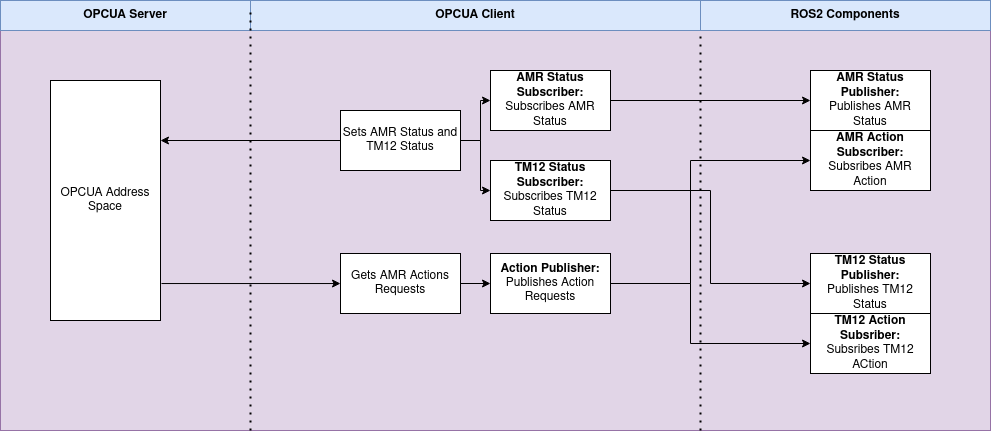

The diagram above was exported from draw.io. Its source (the exported page's mxGraphModel, read from the mxfile embedded in the PNG):
<mxGraphModel dx="1892" dy="632" grid="1" gridSize="10" guides="1" tooltips="1" connect="1" arrows="1" fold="1" page="1" pageScale="1" pageWidth="850" pageHeight="1100" math="0" shadow="0">
  <root>
    <mxCell id="0" />
    <mxCell id="1" parent="0" />
    <mxCell id="Apk7c7dvnVQuSdHA7Poz-1" value="" style="rounded=0;whiteSpace=wrap;html=1;fillColor=#e1d5e7;strokeColor=#9673a6;" vertex="1" parent="1">
      <mxGeometry x="-300" y="150" width="990" height="430" as="geometry" />
    </mxCell>
    <mxCell id="ysMNdleyEfFR65MDz2DL-16" style="edgeStyle=orthogonalEdgeStyle;rounded=0;orthogonalLoop=1;jettySize=auto;html=1;entryX=1;entryY=0.25;entryDx=0;entryDy=0;" parent="1" source="ysMNdleyEfFR65MDz2DL-1" target="ysMNdleyEfFR65MDz2DL-14" edge="1">
      <mxGeometry relative="1" as="geometry" />
    </mxCell>
    <mxCell id="ysMNdleyEfFR65MDz2DL-26" style="edgeStyle=orthogonalEdgeStyle;rounded=0;orthogonalLoop=1;jettySize=auto;html=1;entryX=0;entryY=0.5;entryDx=0;entryDy=0;startArrow=none;startFill=0;endArrow=classic;endFill=1;" parent="1" source="ysMNdleyEfFR65MDz2DL-1" target="ysMNdleyEfFR65MDz2DL-24" edge="1">
      <mxGeometry relative="1" as="geometry" />
    </mxCell>
    <mxCell id="ysMNdleyEfFR65MDz2DL-27" style="edgeStyle=orthogonalEdgeStyle;rounded=0;orthogonalLoop=1;jettySize=auto;html=1;entryX=0;entryY=0.5;entryDx=0;entryDy=0;startArrow=none;startFill=0;endArrow=classic;endFill=1;" parent="1" source="ysMNdleyEfFR65MDz2DL-1" target="ysMNdleyEfFR65MDz2DL-25" edge="1">
      <mxGeometry relative="1" as="geometry" />
    </mxCell>
    <mxCell id="ysMNdleyEfFR65MDz2DL-1" value="Sets AMR Status and TM12 Status" style="rounded=0;whiteSpace=wrap;html=1;" parent="1" vertex="1">
      <mxGeometry x="40" y="260" width="120" height="60" as="geometry" />
    </mxCell>
    <mxCell id="ysMNdleyEfFR65MDz2DL-17" style="edgeStyle=orthogonalEdgeStyle;rounded=0;orthogonalLoop=1;jettySize=auto;html=1;entryX=1.009;entryY=0.846;entryDx=0;entryDy=0;entryPerimeter=0;startArrow=classic;startFill=1;endArrow=none;endFill=0;" parent="1" source="ysMNdleyEfFR65MDz2DL-2" target="ysMNdleyEfFR65MDz2DL-14" edge="1">
      <mxGeometry relative="1" as="geometry" />
    </mxCell>
    <mxCell id="ysMNdleyEfFR65MDz2DL-23" style="edgeStyle=orthogonalEdgeStyle;rounded=0;orthogonalLoop=1;jettySize=auto;html=1;startArrow=none;startFill=0;endArrow=classic;endFill=1;" parent="1" source="ysMNdleyEfFR65MDz2DL-2" target="ysMNdleyEfFR65MDz2DL-13" edge="1">
      <mxGeometry relative="1" as="geometry" />
    </mxCell>
    <mxCell id="ysMNdleyEfFR65MDz2DL-2" value="Gets AMR Actions Requests" style="rounded=0;whiteSpace=wrap;html=1;" parent="1" vertex="1">
      <mxGeometry x="40" y="403" width="120" height="60" as="geometry" />
    </mxCell>
    <mxCell id="ysMNdleyEfFR65MDz2DL-3" value="&lt;div&gt;&lt;b&gt;AMR Action Subscriber:&lt;/b&gt;&lt;/div&gt;&lt;div&gt;Subsribes AMR Action&lt;br&gt;&lt;/div&gt;" style="rounded=0;whiteSpace=wrap;html=1;" parent="1" vertex="1">
      <mxGeometry x="510" y="280" width="120" height="60" as="geometry" />
    </mxCell>
    <mxCell id="ysMNdleyEfFR65MDz2DL-4" value="&lt;div&gt;&lt;b&gt;AMR Status Publisher:&lt;/b&gt;&lt;/div&gt;&lt;div&gt;Publishes AMR Status&lt;br&gt;&lt;/div&gt;" style="rounded=0;whiteSpace=wrap;html=1;" parent="1" vertex="1">
      <mxGeometry x="510" y="220" width="120" height="60" as="geometry" />
    </mxCell>
    <mxCell id="ysMNdleyEfFR65MDz2DL-5" value="" style="endArrow=none;dashed=1;html=1;dashPattern=1 3;strokeWidth=2;rounded=0;" parent="1" edge="1">
      <mxGeometry width="50" height="50" relative="1" as="geometry">
        <mxPoint x="400" y="580" as="sourcePoint" />
        <mxPoint x="400" y="160" as="targetPoint" />
      </mxGeometry>
    </mxCell>
    <mxCell id="ysMNdleyEfFR65MDz2DL-6" value="OPCUA Client" style="text;html=1;strokeColor=#6c8ebf;fillColor=#dae8fc;align=center;verticalAlign=middle;whiteSpace=wrap;rounded=0;fontStyle=1" parent="1" vertex="1">
      <mxGeometry x="-50" y="150" width="450" height="30" as="geometry" />
    </mxCell>
    <mxCell id="ysMNdleyEfFR65MDz2DL-7" value="ROS2 Components" style="text;html=1;strokeColor=#6c8ebf;fillColor=#dae8fc;align=center;verticalAlign=middle;whiteSpace=wrap;rounded=0;fontStyle=1" parent="1" vertex="1">
      <mxGeometry x="400" y="150" width="290" height="30" as="geometry" />
    </mxCell>
    <mxCell id="ysMNdleyEfFR65MDz2DL-11" value="OPCUA Server" style="text;html=1;strokeColor=#6c8ebf;fillColor=#dae8fc;align=center;verticalAlign=middle;whiteSpace=wrap;rounded=0;fontStyle=1" parent="1" vertex="1">
      <mxGeometry x="-300" y="150" width="250" height="30" as="geometry" />
    </mxCell>
    <mxCell id="ysMNdleyEfFR65MDz2DL-32" style="edgeStyle=orthogonalEdgeStyle;rounded=0;orthogonalLoop=1;jettySize=auto;html=1;entryX=0;entryY=0.5;entryDx=0;entryDy=0;startArrow=none;startFill=0;endArrow=classic;endFill=1;" parent="1" source="ysMNdleyEfFR65MDz2DL-13" target="ysMNdleyEfFR65MDz2DL-3" edge="1">
      <mxGeometry relative="1" as="geometry">
        <Array as="points">
          <mxPoint x="390" y="433" />
          <mxPoint x="390" y="310" />
        </Array>
      </mxGeometry>
    </mxCell>
    <mxCell id="ysMNdleyEfFR65MDz2DL-33" style="edgeStyle=orthogonalEdgeStyle;rounded=0;orthogonalLoop=1;jettySize=auto;html=1;entryX=0;entryY=0.5;entryDx=0;entryDy=0;startArrow=none;startFill=0;endArrow=classic;endFill=1;" parent="1" source="ysMNdleyEfFR65MDz2DL-13" target="ysMNdleyEfFR65MDz2DL-29" edge="1">
      <mxGeometry relative="1" as="geometry">
        <Array as="points">
          <mxPoint x="390" y="433" />
          <mxPoint x="390" y="493" />
        </Array>
      </mxGeometry>
    </mxCell>
    <mxCell id="ysMNdleyEfFR65MDz2DL-13" value="&lt;div&gt;&lt;b&gt;Action Publisher: &lt;/b&gt;&lt;br&gt;&lt;/div&gt;&lt;div&gt;Publishes Action Requests&lt;br&gt;&lt;/div&gt;" style="rounded=0;whiteSpace=wrap;html=1;" parent="1" vertex="1">
      <mxGeometry x="190" y="403" width="120" height="60" as="geometry" />
    </mxCell>
    <mxCell id="ysMNdleyEfFR65MDz2DL-14" value="OPCUA Address Space" style="rounded=0;whiteSpace=wrap;html=1;" parent="1" vertex="1">
      <mxGeometry x="-250" y="230" width="110" height="240" as="geometry" />
    </mxCell>
    <mxCell id="ysMNdleyEfFR65MDz2DL-15" value="" style="endArrow=none;dashed=1;html=1;dashPattern=1 3;strokeWidth=2;rounded=0;" parent="1" edge="1">
      <mxGeometry width="50" height="50" relative="1" as="geometry">
        <mxPoint x="-50" y="580" as="sourcePoint" />
        <mxPoint x="-50" y="160" as="targetPoint" />
      </mxGeometry>
    </mxCell>
    <mxCell id="ysMNdleyEfFR65MDz2DL-30" style="edgeStyle=orthogonalEdgeStyle;rounded=0;orthogonalLoop=1;jettySize=auto;html=1;entryX=0;entryY=0.5;entryDx=0;entryDy=0;startArrow=none;startFill=0;endArrow=classic;endFill=1;" parent="1" source="ysMNdleyEfFR65MDz2DL-24" target="ysMNdleyEfFR65MDz2DL-4" edge="1">
      <mxGeometry relative="1" as="geometry" />
    </mxCell>
    <mxCell id="ysMNdleyEfFR65MDz2DL-24" value="&lt;div&gt;&lt;b&gt;AMR Status Subscriber: &lt;/b&gt;&lt;br&gt;&lt;/div&gt;&lt;div&gt;Subscribes AMR Status&lt;br&gt;&lt;/div&gt;" style="rounded=0;whiteSpace=wrap;html=1;" parent="1" vertex="1">
      <mxGeometry x="190" y="220" width="120" height="60" as="geometry" />
    </mxCell>
    <mxCell id="ysMNdleyEfFR65MDz2DL-31" style="edgeStyle=orthogonalEdgeStyle;rounded=0;orthogonalLoop=1;jettySize=auto;html=1;entryX=0;entryY=0.5;entryDx=0;entryDy=0;startArrow=none;startFill=0;endArrow=classic;endFill=1;" parent="1" source="ysMNdleyEfFR65MDz2DL-25" target="ysMNdleyEfFR65MDz2DL-28" edge="1">
      <mxGeometry relative="1" as="geometry" />
    </mxCell>
    <mxCell id="ysMNdleyEfFR65MDz2DL-25" value="&lt;div&gt;&lt;b&gt;TM12 Status Subscriber: &lt;/b&gt;&lt;br&gt;&lt;/div&gt;&lt;div&gt;Subscribes TM12 Status&lt;br&gt;&lt;/div&gt;" style="rounded=0;whiteSpace=wrap;html=1;" parent="1" vertex="1">
      <mxGeometry x="190" y="310" width="120" height="60" as="geometry" />
    </mxCell>
    <mxCell id="ysMNdleyEfFR65MDz2DL-28" value="&lt;div&gt;&lt;b&gt;TM12 Status Publisher:&lt;/b&gt;&lt;/div&gt;&lt;div&gt;Publishes TM12 Status&lt;br&gt;&lt;/div&gt;" style="rounded=0;whiteSpace=wrap;html=1;" parent="1" vertex="1">
      <mxGeometry x="510" y="403" width="120" height="60" as="geometry" />
    </mxCell>
    <mxCell id="ysMNdleyEfFR65MDz2DL-29" value="&lt;div&gt;&lt;b&gt;TM12 Action Subsriber:&lt;/b&gt;&lt;/div&gt;&lt;div&gt;Subsribes TM12 ACtion&lt;br&gt;&lt;/div&gt;" style="rounded=0;whiteSpace=wrap;html=1;" parent="1" vertex="1">
      <mxGeometry x="510" y="463" width="120" height="60" as="geometry" />
    </mxCell>
  </root>
</mxGraphModel>